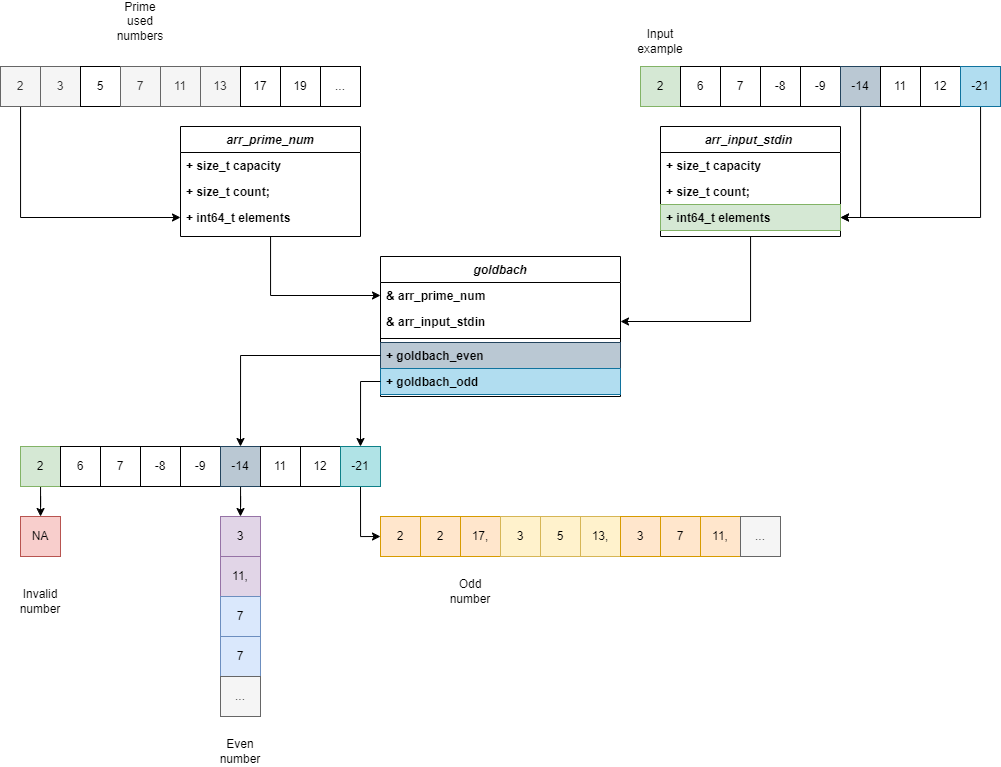

The diagram above was exported from draw.io. Its source (the exported page's mxGraphModel, read from the mxfile embedded in the PNG):
<mxGraphModel dx="1687" dy="925" grid="1" gridSize="10" guides="1" tooltips="1" connect="1" arrows="1" fold="1" page="1" pageScale="1" pageWidth="827" pageHeight="1169" math="0" shadow="0">
  <root>
    <mxCell id="WIyWlLk6GJQsqaUBKTNV-0" />
    <mxCell id="WIyWlLk6GJQsqaUBKTNV-1" parent="WIyWlLk6GJQsqaUBKTNV-0" />
    <mxCell id="bSKxsKTDiyZy10wo8OXN-22" style="edgeStyle=orthogonalEdgeStyle;rounded=0;orthogonalLoop=1;jettySize=auto;html=1;" edge="1" parent="WIyWlLk6GJQsqaUBKTNV-1" source="zkfFHV4jXpPFQw0GAbJ--0" target="v0e5HQK_X0bedFLxBTGG-16">
      <mxGeometry relative="1" as="geometry" />
    </mxCell>
    <mxCell id="zkfFHV4jXpPFQw0GAbJ--0" value="arr_input_stdin " style="swimlane;fontStyle=3;align=center;verticalAlign=top;childLayout=stackLayout;horizontal=1;startSize=26;horizontalStack=0;resizeParent=1;resizeLast=0;collapsible=1;marginBottom=0;rounded=0;shadow=0;strokeWidth=1;" parent="WIyWlLk6GJQsqaUBKTNV-1" vertex="1">
      <mxGeometry x="980" y="490" width="180" height="110" as="geometry">
        <mxRectangle x="230" y="140" width="160" height="26" as="alternateBounds" />
      </mxGeometry>
    </mxCell>
    <mxCell id="zkfFHV4jXpPFQw0GAbJ--1" value="+ size_t capacity" style="text;align=left;verticalAlign=top;spacingLeft=4;spacingRight=4;overflow=hidden;rotatable=0;points=[[0,0.5],[1,0.5]];portConstraint=eastwest;fontStyle=1" parent="zkfFHV4jXpPFQw0GAbJ--0" vertex="1">
      <mxGeometry y="26" width="180" height="26" as="geometry" />
    </mxCell>
    <mxCell id="zkfFHV4jXpPFQw0GAbJ--2" value="+ size_t count;" style="text;align=left;verticalAlign=top;spacingLeft=4;spacingRight=4;overflow=hidden;rotatable=0;points=[[0,0.5],[1,0.5]];portConstraint=eastwest;rounded=0;shadow=0;html=0;fontStyle=1" parent="zkfFHV4jXpPFQw0GAbJ--0" vertex="1">
      <mxGeometry y="52" width="180" height="26" as="geometry" />
    </mxCell>
    <mxCell id="zkfFHV4jXpPFQw0GAbJ--3" value="+ int64_t elements" style="text;align=left;verticalAlign=top;spacingLeft=4;spacingRight=4;overflow=hidden;rotatable=0;points=[[0,0.5],[1,0.5]];portConstraint=eastwest;rounded=0;shadow=0;html=0;fontStyle=1;fillColor=#d5e8d4;strokeColor=#82b366;" parent="zkfFHV4jXpPFQw0GAbJ--0" vertex="1">
      <mxGeometry y="78" width="180" height="26" as="geometry" />
    </mxCell>
    <mxCell id="bSKxsKTDiyZy10wo8OXN-23" style="edgeStyle=orthogonalEdgeStyle;rounded=0;orthogonalLoop=1;jettySize=auto;html=1;entryX=0;entryY=0.5;entryDx=0;entryDy=0;" edge="1" parent="WIyWlLk6GJQsqaUBKTNV-1" source="v0e5HQK_X0bedFLxBTGG-2" target="v0e5HQK_X0bedFLxBTGG-15">
      <mxGeometry relative="1" as="geometry" />
    </mxCell>
    <mxCell id="v0e5HQK_X0bedFLxBTGG-2" value="arr_prime_num" style="swimlane;fontStyle=3;align=center;verticalAlign=top;childLayout=stackLayout;horizontal=1;startSize=26;horizontalStack=0;resizeParent=1;resizeLast=0;collapsible=1;marginBottom=0;rounded=0;shadow=0;strokeWidth=1;" parent="WIyWlLk6GJQsqaUBKTNV-1" vertex="1">
      <mxGeometry x="500" y="490" width="180" height="110" as="geometry">
        <mxRectangle x="230" y="140" width="160" height="26" as="alternateBounds" />
      </mxGeometry>
    </mxCell>
    <mxCell id="v0e5HQK_X0bedFLxBTGG-3" value="+ size_t capacity" style="text;align=left;verticalAlign=top;spacingLeft=4;spacingRight=4;overflow=hidden;rotatable=0;points=[[0,0.5],[1,0.5]];portConstraint=eastwest;fontStyle=1" parent="v0e5HQK_X0bedFLxBTGG-2" vertex="1">
      <mxGeometry y="26" width="180" height="26" as="geometry" />
    </mxCell>
    <mxCell id="v0e5HQK_X0bedFLxBTGG-4" value="+ size_t count;" style="text;align=left;verticalAlign=top;spacingLeft=4;spacingRight=4;overflow=hidden;rotatable=0;points=[[0,0.5],[1,0.5]];portConstraint=eastwest;rounded=0;shadow=0;html=0;fontStyle=1" parent="v0e5HQK_X0bedFLxBTGG-2" vertex="1">
      <mxGeometry y="52" width="180" height="26" as="geometry" />
    </mxCell>
    <mxCell id="v0e5HQK_X0bedFLxBTGG-5" value="+ int64_t elements" style="text;align=left;verticalAlign=top;spacingLeft=4;spacingRight=4;overflow=hidden;rotatable=0;points=[[0,0.5],[1,0.5]];portConstraint=eastwest;rounded=0;shadow=0;html=0;fontStyle=1" parent="v0e5HQK_X0bedFLxBTGG-2" vertex="1">
      <mxGeometry y="78" width="180" height="26" as="geometry" />
    </mxCell>
    <mxCell id="v0e5HQK_X0bedFLxBTGG-14" value="goldbach" style="swimlane;fontStyle=3;align=center;verticalAlign=top;childLayout=stackLayout;horizontal=1;startSize=26;horizontalStack=0;resizeParent=1;resizeLast=0;collapsible=1;marginBottom=0;rounded=0;shadow=0;strokeWidth=1;" parent="WIyWlLk6GJQsqaUBKTNV-1" vertex="1">
      <mxGeometry x="700" y="620" width="240" height="140" as="geometry">
        <mxRectangle x="230" y="140" width="160" height="26" as="alternateBounds" />
      </mxGeometry>
    </mxCell>
    <mxCell id="v0e5HQK_X0bedFLxBTGG-15" value="&amp; arr_prime_num" style="text;align=left;verticalAlign=top;spacingLeft=4;spacingRight=4;overflow=hidden;rotatable=0;points=[[0,0.5],[1,0.5]];portConstraint=eastwest;fontStyle=1" parent="v0e5HQK_X0bedFLxBTGG-14" vertex="1">
      <mxGeometry y="26" width="240" height="26" as="geometry" />
    </mxCell>
    <mxCell id="v0e5HQK_X0bedFLxBTGG-16" value="&amp; arr_input_stdin" style="text;align=left;verticalAlign=top;spacingLeft=4;spacingRight=4;overflow=hidden;rotatable=0;points=[[0,0.5],[1,0.5]];portConstraint=eastwest;rounded=0;shadow=0;html=0;fontStyle=1" parent="v0e5HQK_X0bedFLxBTGG-14" vertex="1">
      <mxGeometry y="52" width="240" height="26" as="geometry" />
    </mxCell>
    <mxCell id="v0e5HQK_X0bedFLxBTGG-45" value="" style="line;strokeWidth=1;fillColor=none;align=left;verticalAlign=middle;spacingTop=-1;spacingLeft=3;spacingRight=3;rotatable=0;labelPosition=right;points=[];portConstraint=eastwest;strokeColor=inherit;" parent="v0e5HQK_X0bedFLxBTGG-14" vertex="1">
      <mxGeometry y="78" width="240" height="8" as="geometry" />
    </mxCell>
    <mxCell id="v0e5HQK_X0bedFLxBTGG-17" value="+ goldbach_even" style="text;align=left;verticalAlign=top;spacingLeft=4;spacingRight=4;overflow=hidden;rotatable=0;points=[[0,0.5],[1,0.5]];portConstraint=eastwest;rounded=0;shadow=0;html=0;fontStyle=1;fillColor=#bac8d3;strokeColor=#23445d;" parent="v0e5HQK_X0bedFLxBTGG-14" vertex="1">
      <mxGeometry y="86" width="240" height="26" as="geometry" />
    </mxCell>
    <mxCell id="v0e5HQK_X0bedFLxBTGG-18" value="+ goldbach_odd" style="text;align=left;verticalAlign=top;spacingLeft=4;spacingRight=4;overflow=hidden;rotatable=0;points=[[0,0.5],[1,0.5]];portConstraint=eastwest;rounded=0;shadow=0;html=0;fontStyle=1;fillColor=#b1ddf0;strokeColor=#10739e;" parent="v0e5HQK_X0bedFLxBTGG-14" vertex="1">
      <mxGeometry y="112" width="240" height="26" as="geometry" />
    </mxCell>
    <mxCell id="v0e5HQK_X0bedFLxBTGG-22" value="2" style="html=1;whiteSpace=wrap;fillColor=#d5e8d4;strokeColor=#82b366;" parent="WIyWlLk6GJQsqaUBKTNV-1" vertex="1">
      <mxGeometry x="960" y="430" width="40" height="40" as="geometry" />
    </mxCell>
    <mxCell id="v0e5HQK_X0bedFLxBTGG-23" value="6" style="html=1;whiteSpace=wrap;" parent="WIyWlLk6GJQsqaUBKTNV-1" vertex="1">
      <mxGeometry x="1000" y="430" width="40" height="40" as="geometry" />
    </mxCell>
    <mxCell id="v0e5HQK_X0bedFLxBTGG-24" value="7" style="html=1;whiteSpace=wrap;" parent="WIyWlLk6GJQsqaUBKTNV-1" vertex="1">
      <mxGeometry x="1040" y="430" width="40" height="40" as="geometry" />
    </mxCell>
    <mxCell id="v0e5HQK_X0bedFLxBTGG-25" value="-8" style="html=1;whiteSpace=wrap;" parent="WIyWlLk6GJQsqaUBKTNV-1" vertex="1">
      <mxGeometry x="1080" y="430" width="40" height="40" as="geometry" />
    </mxCell>
    <mxCell id="v0e5HQK_X0bedFLxBTGG-26" value="-9" style="html=1;whiteSpace=wrap;" parent="WIyWlLk6GJQsqaUBKTNV-1" vertex="1">
      <mxGeometry x="1120" y="430" width="40" height="40" as="geometry" />
    </mxCell>
    <mxCell id="bSKxsKTDiyZy10wo8OXN-12" style="edgeStyle=orthogonalEdgeStyle;rounded=0;orthogonalLoop=1;jettySize=auto;html=1;entryX=1;entryY=0.5;entryDx=0;entryDy=0;" edge="1" parent="WIyWlLk6GJQsqaUBKTNV-1" source="v0e5HQK_X0bedFLxBTGG-27" target="zkfFHV4jXpPFQw0GAbJ--3">
      <mxGeometry relative="1" as="geometry" />
    </mxCell>
    <mxCell id="v0e5HQK_X0bedFLxBTGG-27" value="-14" style="html=1;whiteSpace=wrap;fillColor=#bac8d3;strokeColor=#23445d;" parent="WIyWlLk6GJQsqaUBKTNV-1" vertex="1">
      <mxGeometry x="1160" y="430" width="40" height="40" as="geometry" />
    </mxCell>
    <mxCell id="v0e5HQK_X0bedFLxBTGG-28" value="11" style="html=1;whiteSpace=wrap;" parent="WIyWlLk6GJQsqaUBKTNV-1" vertex="1">
      <mxGeometry x="1200" y="430" width="40" height="40" as="geometry" />
    </mxCell>
    <mxCell id="v0e5HQK_X0bedFLxBTGG-29" value="12" style="html=1;whiteSpace=wrap;" parent="WIyWlLk6GJQsqaUBKTNV-1" vertex="1">
      <mxGeometry x="1240" y="430" width="40" height="40" as="geometry" />
    </mxCell>
    <mxCell id="v0e5HQK_X0bedFLxBTGG-44" style="edgeStyle=orthogonalEdgeStyle;rounded=0;orthogonalLoop=1;jettySize=auto;html=1;entryX=1;entryY=0.5;entryDx=0;entryDy=0;" parent="WIyWlLk6GJQsqaUBKTNV-1" source="v0e5HQK_X0bedFLxBTGG-30" target="zkfFHV4jXpPFQw0GAbJ--3" edge="1">
      <mxGeometry relative="1" as="geometry" />
    </mxCell>
    <mxCell id="v0e5HQK_X0bedFLxBTGG-30" value="-21" style="html=1;whiteSpace=wrap;fillColor=#b1ddf0;strokeColor=#10739e;" parent="WIyWlLk6GJQsqaUBKTNV-1" vertex="1">
      <mxGeometry x="1280" y="430" width="40" height="40" as="geometry" />
    </mxCell>
    <mxCell id="v0e5HQK_X0bedFLxBTGG-43" style="edgeStyle=orthogonalEdgeStyle;rounded=0;orthogonalLoop=1;jettySize=auto;html=1;" parent="WIyWlLk6GJQsqaUBKTNV-1" source="v0e5HQK_X0bedFLxBTGG-31" target="v0e5HQK_X0bedFLxBTGG-5" edge="1">
      <mxGeometry relative="1" as="geometry" />
    </mxCell>
    <mxCell id="v0e5HQK_X0bedFLxBTGG-31" value="2" style="html=1;whiteSpace=wrap;fillColor=#f5f5f5;fontColor=#333333;strokeColor=#666666;" parent="WIyWlLk6GJQsqaUBKTNV-1" vertex="1">
      <mxGeometry x="320" y="430" width="40" height="40" as="geometry" />
    </mxCell>
    <mxCell id="v0e5HQK_X0bedFLxBTGG-32" value="3" style="html=1;whiteSpace=wrap;fillColor=#f5f5f5;fontColor=#333333;strokeColor=#666666;" parent="WIyWlLk6GJQsqaUBKTNV-1" vertex="1">
      <mxGeometry x="360" y="430" width="40" height="40" as="geometry" />
    </mxCell>
    <mxCell id="v0e5HQK_X0bedFLxBTGG-33" value="5" style="html=1;whiteSpace=wrap;" parent="WIyWlLk6GJQsqaUBKTNV-1" vertex="1">
      <mxGeometry x="400" y="430" width="40" height="40" as="geometry" />
    </mxCell>
    <mxCell id="v0e5HQK_X0bedFLxBTGG-34" value="7" style="html=1;whiteSpace=wrap;fillColor=#f5f5f5;fontColor=#333333;strokeColor=#666666;" parent="WIyWlLk6GJQsqaUBKTNV-1" vertex="1">
      <mxGeometry x="440" y="430" width="40" height="40" as="geometry" />
    </mxCell>
    <mxCell id="v0e5HQK_X0bedFLxBTGG-35" value="11" style="html=1;whiteSpace=wrap;fillColor=#f5f5f5;fontColor=#333333;strokeColor=#666666;" parent="WIyWlLk6GJQsqaUBKTNV-1" vertex="1">
      <mxGeometry x="480" y="430" width="40" height="40" as="geometry" />
    </mxCell>
    <mxCell id="v0e5HQK_X0bedFLxBTGG-36" value="13" style="html=1;whiteSpace=wrap;fillColor=#f5f5f5;fontColor=#333333;strokeColor=#666666;" parent="WIyWlLk6GJQsqaUBKTNV-1" vertex="1">
      <mxGeometry x="520" y="430" width="40" height="40" as="geometry" />
    </mxCell>
    <mxCell id="v0e5HQK_X0bedFLxBTGG-37" value="17" style="html=1;whiteSpace=wrap;" parent="WIyWlLk6GJQsqaUBKTNV-1" vertex="1">
      <mxGeometry x="560" y="430" width="40" height="40" as="geometry" />
    </mxCell>
    <mxCell id="v0e5HQK_X0bedFLxBTGG-38" value="19" style="html=1;whiteSpace=wrap;" parent="WIyWlLk6GJQsqaUBKTNV-1" vertex="1">
      <mxGeometry x="600" y="430" width="40" height="40" as="geometry" />
    </mxCell>
    <mxCell id="v0e5HQK_X0bedFLxBTGG-39" value="..." style="html=1;whiteSpace=wrap;" parent="WIyWlLk6GJQsqaUBKTNV-1" vertex="1">
      <mxGeometry x="640" y="430" width="40" height="40" as="geometry" />
    </mxCell>
    <mxCell id="bSKxsKTDiyZy10wo8OXN-1" value="" style="edgeStyle=orthogonalEdgeStyle;rounded=0;orthogonalLoop=1;jettySize=auto;html=1;" edge="1" parent="WIyWlLk6GJQsqaUBKTNV-1" source="v0e5HQK_X0bedFLxBTGG-55" target="bSKxsKTDiyZy10wo8OXN-0">
      <mxGeometry relative="1" as="geometry" />
    </mxCell>
    <mxCell id="v0e5HQK_X0bedFLxBTGG-55" value="2" style="html=1;whiteSpace=wrap;fillColor=#d5e8d4;strokeColor=#82b366;" parent="WIyWlLk6GJQsqaUBKTNV-1" vertex="1">
      <mxGeometry x="340" y="810" width="40" height="40" as="geometry" />
    </mxCell>
    <mxCell id="v0e5HQK_X0bedFLxBTGG-56" value="6" style="html=1;whiteSpace=wrap;" parent="WIyWlLk6GJQsqaUBKTNV-1" vertex="1">
      <mxGeometry x="380" y="810" width="40" height="40" as="geometry" />
    </mxCell>
    <mxCell id="v0e5HQK_X0bedFLxBTGG-57" value="7" style="html=1;whiteSpace=wrap;" parent="WIyWlLk6GJQsqaUBKTNV-1" vertex="1">
      <mxGeometry x="420" y="810" width="40" height="40" as="geometry" />
    </mxCell>
    <mxCell id="v0e5HQK_X0bedFLxBTGG-58" value="-8" style="html=1;whiteSpace=wrap;" parent="WIyWlLk6GJQsqaUBKTNV-1" vertex="1">
      <mxGeometry x="460" y="810" width="40" height="40" as="geometry" />
    </mxCell>
    <mxCell id="v0e5HQK_X0bedFLxBTGG-59" value="-9" style="html=1;whiteSpace=wrap;" parent="WIyWlLk6GJQsqaUBKTNV-1" vertex="1">
      <mxGeometry x="500" y="810" width="40" height="40" as="geometry" />
    </mxCell>
    <mxCell id="bSKxsKTDiyZy10wo8OXN-9" style="edgeStyle=orthogonalEdgeStyle;rounded=0;orthogonalLoop=1;jettySize=auto;html=1;entryX=0.5;entryY=0;entryDx=0;entryDy=0;" edge="1" parent="WIyWlLk6GJQsqaUBKTNV-1" source="v0e5HQK_X0bedFLxBTGG-60" target="bSKxsKTDiyZy10wo8OXN-8">
      <mxGeometry relative="1" as="geometry" />
    </mxCell>
    <mxCell id="v0e5HQK_X0bedFLxBTGG-60" value="-14" style="html=1;whiteSpace=wrap;fillColor=#bac8d3;strokeColor=#23445d;" parent="WIyWlLk6GJQsqaUBKTNV-1" vertex="1">
      <mxGeometry x="540" y="810" width="40" height="40" as="geometry" />
    </mxCell>
    <mxCell id="v0e5HQK_X0bedFLxBTGG-61" value="11" style="html=1;whiteSpace=wrap;" parent="WIyWlLk6GJQsqaUBKTNV-1" vertex="1">
      <mxGeometry x="580" y="810" width="40" height="40" as="geometry" />
    </mxCell>
    <mxCell id="v0e5HQK_X0bedFLxBTGG-62" value="12" style="html=1;whiteSpace=wrap;" parent="WIyWlLk6GJQsqaUBKTNV-1" vertex="1">
      <mxGeometry x="620" y="810" width="40" height="40" as="geometry" />
    </mxCell>
    <mxCell id="v0e5HQK_X0bedFLxBTGG-80" style="edgeStyle=orthogonalEdgeStyle;rounded=0;orthogonalLoop=1;jettySize=auto;html=1;exitX=0.5;exitY=1;exitDx=0;exitDy=0;entryX=0;entryY=0.5;entryDx=0;entryDy=0;" parent="WIyWlLk6GJQsqaUBKTNV-1" source="v0e5HQK_X0bedFLxBTGG-63" target="v0e5HQK_X0bedFLxBTGG-66" edge="1">
      <mxGeometry relative="1" as="geometry" />
    </mxCell>
    <mxCell id="v0e5HQK_X0bedFLxBTGG-63" value="-21" style="html=1;whiteSpace=wrap;fillColor=#b0e3e6;strokeColor=#0e8088;" parent="WIyWlLk6GJQsqaUBKTNV-1" vertex="1">
      <mxGeometry x="660" y="810" width="40" height="40" as="geometry" />
    </mxCell>
    <mxCell id="v0e5HQK_X0bedFLxBTGG-66" value="2" style="html=1;whiteSpace=wrap;fillColor=#ffe6cc;strokeColor=#d79b00;" parent="WIyWlLk6GJQsqaUBKTNV-1" vertex="1">
      <mxGeometry x="700" y="880" width="40" height="40" as="geometry" />
    </mxCell>
    <mxCell id="v0e5HQK_X0bedFLxBTGG-67" value="2" style="html=1;whiteSpace=wrap;fillColor=#ffe6cc;strokeColor=#d79b00;" parent="WIyWlLk6GJQsqaUBKTNV-1" vertex="1">
      <mxGeometry x="740" y="880" width="40" height="40" as="geometry" />
    </mxCell>
    <mxCell id="v0e5HQK_X0bedFLxBTGG-68" value="17," style="html=1;whiteSpace=wrap;fillColor=#ffe6cc;strokeColor=#d79b00;" parent="WIyWlLk6GJQsqaUBKTNV-1" vertex="1">
      <mxGeometry x="780" y="880" width="40" height="40" as="geometry" />
    </mxCell>
    <mxCell id="v0e5HQK_X0bedFLxBTGG-70" value="3" style="html=1;whiteSpace=wrap;fillColor=#fff2cc;strokeColor=#d6b656;" parent="WIyWlLk6GJQsqaUBKTNV-1" vertex="1">
      <mxGeometry x="820" y="880" width="40" height="40" as="geometry" />
    </mxCell>
    <mxCell id="v0e5HQK_X0bedFLxBTGG-71" value="5" style="html=1;whiteSpace=wrap;fillColor=#fff2cc;strokeColor=#d6b656;" parent="WIyWlLk6GJQsqaUBKTNV-1" vertex="1">
      <mxGeometry x="860" y="880" width="40" height="40" as="geometry" />
    </mxCell>
    <mxCell id="v0e5HQK_X0bedFLxBTGG-72" value="13," style="html=1;whiteSpace=wrap;fillColor=#fff2cc;strokeColor=#d6b656;" parent="WIyWlLk6GJQsqaUBKTNV-1" vertex="1">
      <mxGeometry x="900" y="880" width="40" height="40" as="geometry" />
    </mxCell>
    <mxCell id="v0e5HQK_X0bedFLxBTGG-73" value="3" style="html=1;whiteSpace=wrap;fillColor=#ffe6cc;strokeColor=#d79b00;" parent="WIyWlLk6GJQsqaUBKTNV-1" vertex="1">
      <mxGeometry x="940" y="880" width="40" height="40" as="geometry" />
    </mxCell>
    <mxCell id="v0e5HQK_X0bedFLxBTGG-74" value="7" style="html=1;whiteSpace=wrap;fillColor=#ffe6cc;strokeColor=#d79b00;" parent="WIyWlLk6GJQsqaUBKTNV-1" vertex="1">
      <mxGeometry x="980" y="880" width="40" height="40" as="geometry" />
    </mxCell>
    <mxCell id="v0e5HQK_X0bedFLxBTGG-75" value="11," style="html=1;whiteSpace=wrap;fillColor=#ffe6cc;strokeColor=#d79b00;" parent="WIyWlLk6GJQsqaUBKTNV-1" vertex="1">
      <mxGeometry x="1020" y="880" width="40" height="40" as="geometry" />
    </mxCell>
    <mxCell id="v0e5HQK_X0bedFLxBTGG-81" value="..." style="html=1;whiteSpace=wrap;fillColor=#f5f5f5;strokeColor=#666666;fontColor=#333333;" parent="WIyWlLk6GJQsqaUBKTNV-1" vertex="1">
      <mxGeometry x="1060" y="880" width="40" height="40" as="geometry" />
    </mxCell>
    <mxCell id="bSKxsKTDiyZy10wo8OXN-0" value="NA" style="html=1;whiteSpace=wrap;fillColor=#f8cecc;strokeColor=#b85450;" vertex="1" parent="WIyWlLk6GJQsqaUBKTNV-1">
      <mxGeometry x="340" y="880" width="40" height="40" as="geometry" />
    </mxCell>
    <mxCell id="bSKxsKTDiyZy10wo8OXN-6" value="11," style="html=1;whiteSpace=wrap;fillColor=#e1d5e7;strokeColor=#9673a6;" vertex="1" parent="WIyWlLk6GJQsqaUBKTNV-1">
      <mxGeometry x="540" y="920" width="40" height="40" as="geometry" />
    </mxCell>
    <mxCell id="bSKxsKTDiyZy10wo8OXN-7" value="7" style="html=1;whiteSpace=wrap;fillColor=#dae8fc;strokeColor=#6c8ebf;" vertex="1" parent="WIyWlLk6GJQsqaUBKTNV-1">
      <mxGeometry x="540" y="960" width="40" height="40" as="geometry" />
    </mxCell>
    <mxCell id="bSKxsKTDiyZy10wo8OXN-8" value="3" style="html=1;whiteSpace=wrap;fillColor=#e1d5e7;strokeColor=#9673a6;" vertex="1" parent="WIyWlLk6GJQsqaUBKTNV-1">
      <mxGeometry x="540" y="880" width="40" height="40" as="geometry" />
    </mxCell>
    <mxCell id="bSKxsKTDiyZy10wo8OXN-10" value="7" style="html=1;whiteSpace=wrap;fillColor=#dae8fc;strokeColor=#6c8ebf;" vertex="1" parent="WIyWlLk6GJQsqaUBKTNV-1">
      <mxGeometry x="540" y="1000" width="40" height="40" as="geometry" />
    </mxCell>
    <mxCell id="bSKxsKTDiyZy10wo8OXN-11" style="edgeStyle=orthogonalEdgeStyle;rounded=0;orthogonalLoop=1;jettySize=auto;html=1;exitX=0;exitY=0.5;exitDx=0;exitDy=0;entryX=0.5;entryY=0;entryDx=0;entryDy=0;" edge="1" parent="WIyWlLk6GJQsqaUBKTNV-1" source="v0e5HQK_X0bedFLxBTGG-17" target="v0e5HQK_X0bedFLxBTGG-60">
      <mxGeometry relative="1" as="geometry" />
    </mxCell>
    <mxCell id="bSKxsKTDiyZy10wo8OXN-14" value="..." style="html=1;whiteSpace=wrap;fillColor=#f5f5f5;strokeColor=#666666;fontColor=#333333;" vertex="1" parent="WIyWlLk6GJQsqaUBKTNV-1">
      <mxGeometry x="540" y="1040" width="40" height="40" as="geometry" />
    </mxCell>
    <mxCell id="bSKxsKTDiyZy10wo8OXN-15" value="Even number" style="text;html=1;align=center;verticalAlign=middle;whiteSpace=wrap;rounded=0;" vertex="1" parent="WIyWlLk6GJQsqaUBKTNV-1">
      <mxGeometry x="530" y="1100" width="60" height="30" as="geometry" />
    </mxCell>
    <mxCell id="bSKxsKTDiyZy10wo8OXN-16" value="Odd number" style="text;html=1;align=center;verticalAlign=middle;whiteSpace=wrap;rounded=0;" vertex="1" parent="WIyWlLk6GJQsqaUBKTNV-1">
      <mxGeometry x="760" y="940" width="60" height="30" as="geometry" />
    </mxCell>
    <mxCell id="bSKxsKTDiyZy10wo8OXN-17" value="Invalid number" style="text;html=1;align=center;verticalAlign=middle;whiteSpace=wrap;rounded=0;" vertex="1" parent="WIyWlLk6GJQsqaUBKTNV-1">
      <mxGeometry x="330" y="950" width="60" height="30" as="geometry" />
    </mxCell>
    <mxCell id="bSKxsKTDiyZy10wo8OXN-18" value="Prime used numbers" style="text;html=1;align=center;verticalAlign=middle;whiteSpace=wrap;rounded=0;" vertex="1" parent="WIyWlLk6GJQsqaUBKTNV-1">
      <mxGeometry x="430" y="370" width="60" height="30" as="geometry" />
    </mxCell>
    <mxCell id="bSKxsKTDiyZy10wo8OXN-19" value="Input example" style="text;html=1;align=center;verticalAlign=middle;whiteSpace=wrap;rounded=0;" vertex="1" parent="WIyWlLk6GJQsqaUBKTNV-1">
      <mxGeometry x="950" y="390" width="60" height="30" as="geometry" />
    </mxCell>
    <mxCell id="bSKxsKTDiyZy10wo8OXN-20" style="edgeStyle=orthogonalEdgeStyle;rounded=0;orthogonalLoop=1;jettySize=auto;html=1;entryX=0.5;entryY=0;entryDx=0;entryDy=0;" edge="1" parent="WIyWlLk6GJQsqaUBKTNV-1" source="v0e5HQK_X0bedFLxBTGG-18" target="v0e5HQK_X0bedFLxBTGG-63">
      <mxGeometry relative="1" as="geometry" />
    </mxCell>
  </root>
</mxGraphModel>